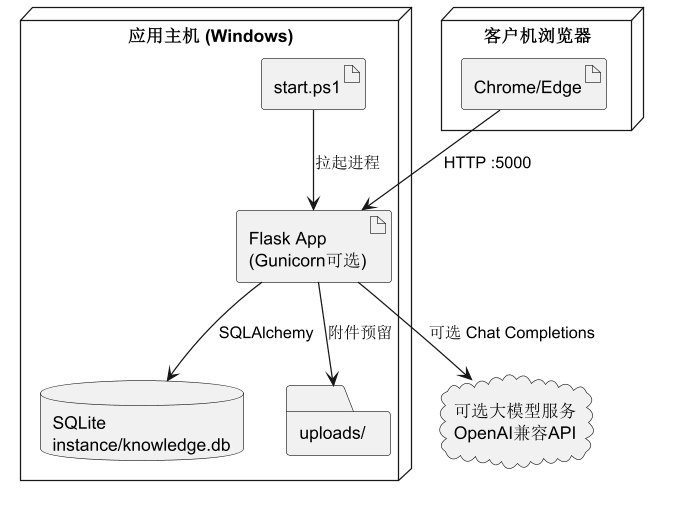

The diagram above was rendered by PlantUML. Its source (embedded in the PNG):
@startuml 08-部署图
skinparam defaultFontName "Noto Sans SC"
skinparam monospacedFontName "Noto Sans SC"
skinparam dpi 120
skinparam shadowing false
skinparam wrapWidth 260
skinparam maxMessageSize 220
skinparam titleFontSize 18
skinparam LegendFontSize 13
skinparam ClassFontSize 13
skinparam ClassAttributeFontSize 12
skinparam NoteFontSize 13
node "客户机浏览器" {
  artifact "Chrome/Edge" as Browser
}

node "应用主机 (Windows)" {
  artifact "start.ps1" as Script
  artifact "Flask App\n(Gunicorn可选)" as App
  database "SQLite\ninstance/knowledge.db" as DB
  folder "uploads/" as UP
}

cloud "可选大模型服务\nOpenAI兼容API" as LLM

Browser --> App : HTTP :5000
Script --> App : 拉起进程
App --> DB : SQLAlchemy
App --> UP : 附件预留
App --> LLM : 可选 Chat Completions
@enduml